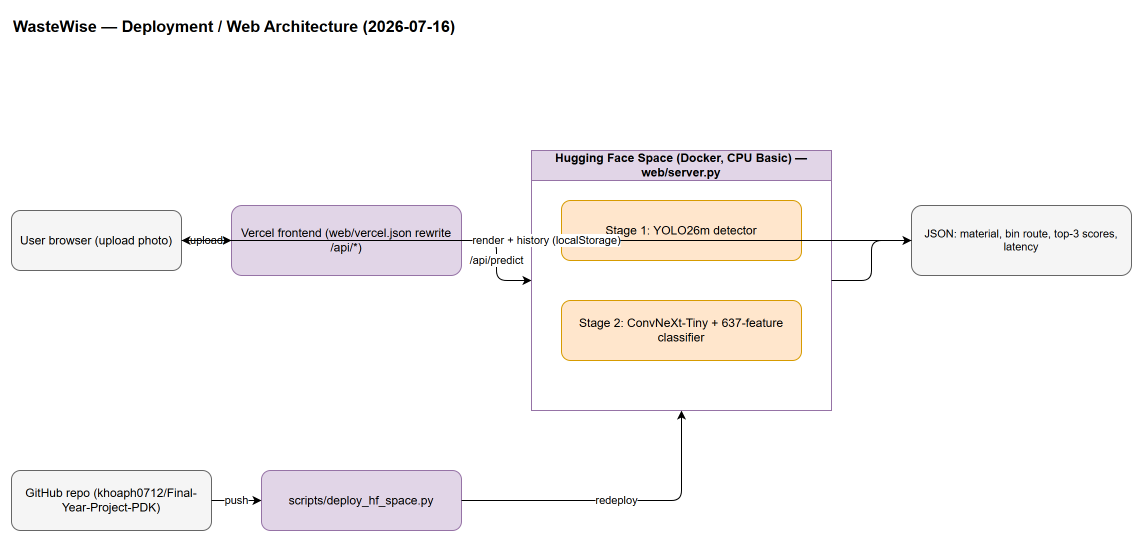

The diagram above was exported from draw.io. Its source (the exported page's mxGraphModel, read from the mxfile embedded in the PNG):
<mxGraphModel adaptiveColors="auto">
  <root>
    <mxCell id="0" />
    <mxCell id="1" parent="0" />
    <mxCell id="title" value="WasteWise — Deployment / Web Architecture (2026-07-16)" style="text;html=1;fontStyle=1;fontSize=16;align=left;" vertex="1" parent="1">
      <mxGeometry x="40" y="-60" width="700" height="30" as="geometry" />
    </mxCell>
    <mxCell id="browser" value="User browser (upload photo)" style="rounded=1;whiteSpace=wrap;html=1;fillColor=#f5f5f5;strokeColor=#666666;" vertex="1" parent="1">
      <mxGeometry x="40" y="140" width="170" height="60" as="geometry" />
    </mxCell>
    <mxCell id="vercel" value="Vercel frontend (web/vercel.json rewrite /api/*)" style="rounded=1;whiteSpace=wrap;html=1;fillColor=#e1d5e7;strokeColor=#9673a6;" vertex="1" parent="1">
      <mxGeometry x="260" y="135" width="230" height="70" as="geometry" />
    </mxCell>
    <mxCell id="hfSpace" value="Hugging Face Space (Docker, CPU Basic) — web/server.py" style="swimlane;startSize=30;whiteSpace=wrap;html=1;fillColor=#e1d5e7;strokeColor=#9673a6;" vertex="1" parent="1">
      <mxGeometry x="560" y="80" width="300" height="260" as="geometry" />
    </mxCell>
    <mxCell id="stage1" value="Stage 1: YOLO26m detector" style="rounded=1;whiteSpace=wrap;html=1;fillColor=#ffe6cc;strokeColor=#d79b00;" vertex="1" parent="hfSpace">
      <mxGeometry x="30" y="50" width="240" height="60" as="geometry" />
    </mxCell>
    <mxCell id="stage2" value="Stage 2: ConvNeXt-Tiny + 637-feature classifier" style="rounded=1;whiteSpace=wrap;html=1;fillColor=#ffe6cc;strokeColor=#d79b00;" vertex="1" parent="hfSpace">
      <mxGeometry x="30" y="150" width="240" height="60" as="geometry" />
    </mxCell>
    <mxCell id="response" value="JSON: material, bin route, top-3 scores, latency" style="rounded=1;whiteSpace=wrap;html=1;fillColor=#f5f5f5;strokeColor=#666666;fontSize=11;" vertex="1" parent="1">
      <mxGeometry x="940" y="135" width="220" height="70" as="geometry" />
    </mxCell>
    <mxCell id="github" value="GitHub repo (khoaph0712/Final-Year-Project-PDK)" style="rounded=1;whiteSpace=wrap;html=1;fillColor=#f5f5f5;strokeColor=#666666;" vertex="1" parent="1">
      <mxGeometry x="40" y="400" width="200" height="60" as="geometry" />
    </mxCell>
    <mxCell id="deploy" value="scripts/deploy_hf_space.py" style="rounded=1;whiteSpace=wrap;html=1;fillColor=#e1d5e7;strokeColor=#9673a6;" vertex="1" parent="1">
      <mxGeometry x="290" y="400" width="200" height="60" as="geometry" />
    </mxCell>
    <mxCell id="e1" value="upload" edge="1" parent="1" source="browser" target="vercel" style="edgeStyle=orthogonalEdgeStyle;rounded=1;html=1;">
      <mxGeometry relative="1" as="geometry" />
    </mxCell>
    <mxCell id="e2" value="/api/predict" edge="1" parent="1" source="vercel" target="hfSpace" style="edgeStyle=orthogonalEdgeStyle;rounded=1;html=1;">
      <mxGeometry relative="1" as="geometry" />
    </mxCell>
    <mxCell id="e3" edge="1" parent="1" source="hfSpace" target="response" style="edgeStyle=orthogonalEdgeStyle;rounded=1;html=1;">
      <mxGeometry relative="1" as="geometry" />
    </mxCell>
    <mxCell id="e4" value="render + history (localStorage)" edge="1" parent="1" source="response" target="browser" style="edgeStyle=orthogonalEdgeStyle;rounded=1;html=1;">
      <mxGeometry relative="1" as="geometry" />
    </mxCell>
    <mxCell id="e5" value="push" edge="1" parent="1" source="github" target="deploy" style="edgeStyle=orthogonalEdgeStyle;rounded=1;html=1;">
      <mxGeometry relative="1" as="geometry" />
    </mxCell>
    <mxCell id="e6" value="redeploy" edge="1" parent="1" source="deploy" target="hfSpace" style="edgeStyle=orthogonalEdgeStyle;rounded=1;html=1;">
      <mxGeometry relative="1" as="geometry" />
    </mxCell>
  </root>
</mxGraphModel>